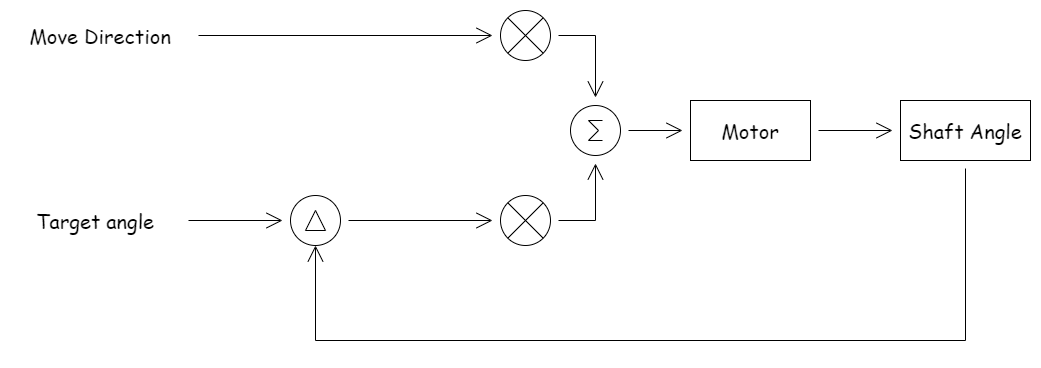

The diagram above was exported from draw.io. Its source (the exported page's mxGraphModel, read from the mxfile embedded in the PNG):
<mxGraphModel dx="2146" dy="1097" grid="1" gridSize="10" guides="1" tooltips="1" connect="1" arrows="1" fold="1" page="1" pageScale="1" pageWidth="1100" pageHeight="850" background="none" math="0" shadow="0">
  <root>
    <mxCell id="0" />
    <mxCell id="1" parent="0" />
    <mxCell id="-YvUdxDlbiYa1q0gGxLQ-15" style="edgeStyle=none;curved=1;rounded=0;orthogonalLoop=1;jettySize=auto;html=1;fontFamily=Comic Sans MS;fontSize=16;startSize=14;endArrow=open;endSize=14;sourcePerimeterSpacing=8;targetPerimeterSpacing=8;" edge="1" parent="1" source="-YvUdxDlbiYa1q0gGxLQ-2" target="-YvUdxDlbiYa1q0gGxLQ-14">
      <mxGeometry relative="1" as="geometry" />
    </mxCell>
    <mxCell id="-YvUdxDlbiYa1q0gGxLQ-2" value="" style="verticalLabelPosition=bottom;shadow=0;dashed=0;align=center;html=1;verticalAlign=top;shape=mxgraph.electrical.abstract.sum;fontFamily=Comic Sans MS;" vertex="1" parent="1">
      <mxGeometry x="590" y="190" width="50" height="50" as="geometry" />
    </mxCell>
    <mxCell id="-YvUdxDlbiYa1q0gGxLQ-8" style="edgeStyle=orthogonalEdgeStyle;rounded=0;orthogonalLoop=1;jettySize=auto;html=1;fontFamily=Comic Sans MS;fontSize=16;startSize=14;endArrow=open;endSize=14;sourcePerimeterSpacing=8;targetPerimeterSpacing=8;" edge="1" parent="1" source="-YvUdxDlbiYa1q0gGxLQ-3" target="-YvUdxDlbiYa1q0gGxLQ-2">
      <mxGeometry relative="1" as="geometry" />
    </mxCell>
    <mxCell id="-YvUdxDlbiYa1q0gGxLQ-3" value="" style="verticalLabelPosition=bottom;shadow=0;dashed=0;align=center;html=1;verticalAlign=top;shape=mxgraph.electrical.abstract.multiplier;fontFamily=Comic Sans MS;" vertex="1" parent="1">
      <mxGeometry x="520" y="280" width="50" height="50" as="geometry" />
    </mxCell>
    <mxCell id="-YvUdxDlbiYa1q0gGxLQ-7" style="edgeStyle=orthogonalEdgeStyle;rounded=0;orthogonalLoop=1;jettySize=auto;html=1;fontFamily=Comic Sans MS;fontSize=16;startSize=14;endArrow=open;endSize=14;sourcePerimeterSpacing=8;targetPerimeterSpacing=8;" edge="1" parent="1" source="-YvUdxDlbiYa1q0gGxLQ-4" target="-YvUdxDlbiYa1q0gGxLQ-2">
      <mxGeometry relative="1" as="geometry" />
    </mxCell>
    <mxCell id="-YvUdxDlbiYa1q0gGxLQ-4" value="" style="verticalLabelPosition=bottom;shadow=0;dashed=0;align=center;html=1;verticalAlign=top;shape=mxgraph.electrical.abstract.multiplier;fontFamily=Comic Sans MS;" vertex="1" parent="1">
      <mxGeometry x="520" y="95" width="50" height="50" as="geometry" />
    </mxCell>
    <mxCell id="-YvUdxDlbiYa1q0gGxLQ-9" style="edgeStyle=orthogonalEdgeStyle;rounded=0;orthogonalLoop=1;jettySize=auto;html=1;fontFamily=Comic Sans MS;fontSize=16;startSize=14;endArrow=open;endSize=14;sourcePerimeterSpacing=8;targetPerimeterSpacing=8;" edge="1" parent="1" source="-YvUdxDlbiYa1q0gGxLQ-5" target="-YvUdxDlbiYa1q0gGxLQ-3">
      <mxGeometry relative="1" as="geometry" />
    </mxCell>
    <mxCell id="-YvUdxDlbiYa1q0gGxLQ-5" value="" style="verticalLabelPosition=bottom;shadow=0;dashed=0;align=center;html=1;verticalAlign=top;shape=mxgraph.electrical.abstract.delta;fontFamily=Comic Sans MS;" vertex="1" parent="1">
      <mxGeometry x="310" y="280" width="50" height="50" as="geometry" />
    </mxCell>
    <mxCell id="-YvUdxDlbiYa1q0gGxLQ-11" style="edgeStyle=orthogonalEdgeStyle;rounded=0;orthogonalLoop=1;jettySize=auto;html=1;fontFamily=Comic Sans MS;fontSize=16;startSize=14;endArrow=open;endSize=14;sourcePerimeterSpacing=8;targetPerimeterSpacing=8;" edge="1" parent="1" source="-YvUdxDlbiYa1q0gGxLQ-10" target="-YvUdxDlbiYa1q0gGxLQ-5">
      <mxGeometry relative="1" as="geometry" />
    </mxCell>
    <mxCell id="-YvUdxDlbiYa1q0gGxLQ-10" value="Target angle" style="text;html=1;align=center;verticalAlign=middle;whiteSpace=wrap;rounded=0;fontSize=20;fontFamily=Comic Sans MS;" vertex="1" parent="1">
      <mxGeometry x="30" y="290" width="170" height="30" as="geometry" />
    </mxCell>
    <mxCell id="-YvUdxDlbiYa1q0gGxLQ-13" style="edgeStyle=orthogonalEdgeStyle;rounded=0;orthogonalLoop=1;jettySize=auto;html=1;fontFamily=Comic Sans MS;fontSize=16;startSize=14;endArrow=open;endSize=14;sourcePerimeterSpacing=8;targetPerimeterSpacing=8;" edge="1" parent="1" source="-YvUdxDlbiYa1q0gGxLQ-12" target="-YvUdxDlbiYa1q0gGxLQ-4">
      <mxGeometry relative="1" as="geometry" />
    </mxCell>
    <mxCell id="-YvUdxDlbiYa1q0gGxLQ-12" value="Move Direction" style="text;html=1;align=center;verticalAlign=middle;whiteSpace=wrap;rounded=0;fontSize=20;fontFamily=Comic Sans MS;" vertex="1" parent="1">
      <mxGeometry x="30" y="105" width="180" height="30" as="geometry" />
    </mxCell>
    <mxCell id="-YvUdxDlbiYa1q0gGxLQ-18" value="" style="edgeStyle=none;curved=1;rounded=0;orthogonalLoop=1;jettySize=auto;html=1;fontFamily=Architects Daughter;fontSource=https%3A%2F%2Ffonts.googleapis.com%2Fcss%3Ffamily%3DArchitects%2BDaughter;fontSize=16;startSize=14;endArrow=open;endSize=14;sourcePerimeterSpacing=8;targetPerimeterSpacing=8;" edge="1" parent="1" source="-YvUdxDlbiYa1q0gGxLQ-14" target="-YvUdxDlbiYa1q0gGxLQ-17">
      <mxGeometry relative="1" as="geometry" />
    </mxCell>
    <mxCell id="-YvUdxDlbiYa1q0gGxLQ-14" value="Motor" style="rounded=0;whiteSpace=wrap;html=1;fontFamily=Comic Sans MS;fontSize=20;" vertex="1" parent="1">
      <mxGeometry x="710" y="185" width="120" height="60" as="geometry" />
    </mxCell>
    <mxCell id="-YvUdxDlbiYa1q0gGxLQ-17" value="Shaft Angle" style="rounded=0;whiteSpace=wrap;html=1;fontFamily=Comic Sans MS;fontSize=20;" vertex="1" parent="1">
      <mxGeometry x="920" y="185" width="130" height="60" as="geometry" />
    </mxCell>
    <mxCell id="-YvUdxDlbiYa1q0gGxLQ-19" style="edgeStyle=orthogonalEdgeStyle;rounded=0;orthogonalLoop=1;jettySize=auto;html=1;fontFamily=Architects Daughter;fontSource=https%3A%2F%2Ffonts.googleapis.com%2Fcss%3Ffamily%3DArchitects%2BDaughter;fontSize=16;startSize=14;endArrow=open;endSize=14;sourcePerimeterSpacing=8;targetPerimeterSpacing=8;entryX=0.5;entryY=1;entryDx=0;entryDy=0;entryPerimeter=0;" edge="1" parent="1" source="-YvUdxDlbiYa1q0gGxLQ-17" target="-YvUdxDlbiYa1q0gGxLQ-5">
      <mxGeometry relative="1" as="geometry">
        <mxPoint x="290" y="395" as="targetPoint" />
        <Array as="points">
          <mxPoint x="985" y="425" />
          <mxPoint x="335" y="425" />
        </Array>
      </mxGeometry>
    </mxCell>
  </root>
</mxGraphModel>